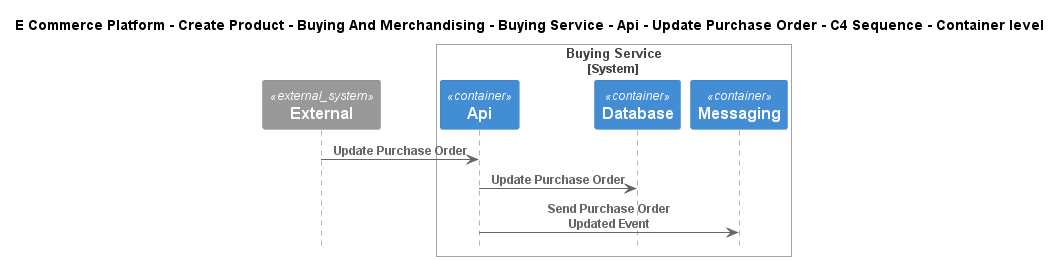

The diagram above was rendered by PlantUML. Its source (embedded in the PNG):
@startuml
!include ..\..\..\..\..\..\..\..\..\.c4s\C4_Sequence.puml

title E Commerce Platform - Create Product - Buying And Merchandising - Buying Service - Api - Update Purchase Order - C4 Sequence - Container level

System_Ext(C4InterFlow.SoftwareSystems.ExternalSystem, "External", "")

System_Boundary(ECommercePlatform.CreateProduct.BuyingAndMerchandising.SoftwareSystems.BuyingService, "Buying Service")
    Container(ECommercePlatform.CreateProduct.BuyingAndMerchandising.SoftwareSystems.BuyingService.Containers.Api, "Api", "", "")
    Container(ECommercePlatform.CreateProduct.BuyingAndMerchandising.SoftwareSystems.BuyingService.Containers.Database, "Database", "", "")
    Container(ECommercePlatform.CreateProduct.BuyingAndMerchandising.SoftwareSystems.BuyingService.Containers.Messaging, "Messaging", "", "")
Boundary_End()

Rel(C4InterFlow.SoftwareSystems.ExternalSystem, ECommercePlatform.CreateProduct.BuyingAndMerchandising.SoftwareSystems.BuyingService.Containers.Api, "Update Purchase Order")
Rel(ECommercePlatform.CreateProduct.BuyingAndMerchandising.SoftwareSystems.BuyingService.Containers.Api, ECommercePlatform.CreateProduct.BuyingAndMerchandising.SoftwareSystems.BuyingService.Containers.Database, "Update Purchase Order")
Rel(ECommercePlatform.CreateProduct.BuyingAndMerchandising.SoftwareSystems.BuyingService.Containers.Api, ECommercePlatform.CreateProduct.BuyingAndMerchandising.SoftwareSystems.BuyingService.Containers.Messaging, "Send Purchase Order Updated Event")


@enduml